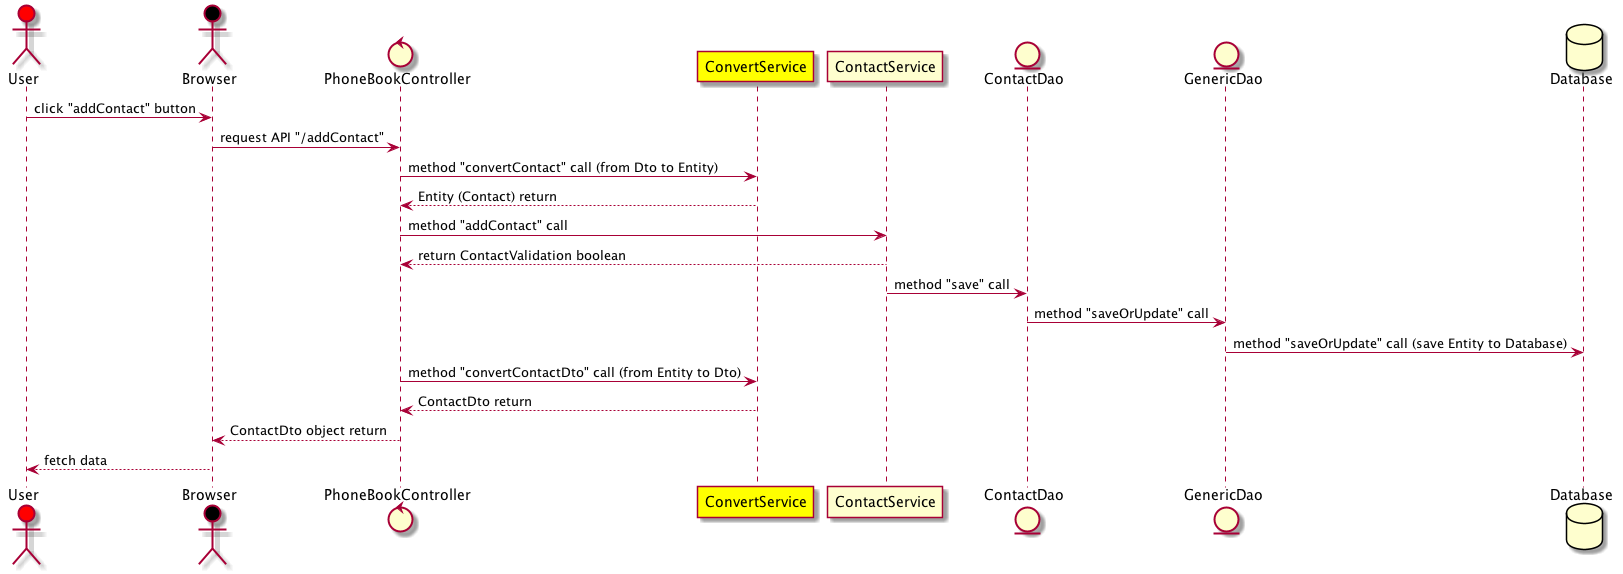

The diagram above was rendered by PlantUML. Its source (embedded in the PNG):
@startuml

actor User #red
actor Browser #black
control PhoneBookController
participant ConvertService #yellow
participant ContactService
entity ContactDao
entity GenericDao
database Database

User -> Browser : click "addContact" button
Browser -> PhoneBookController : request API "/addContact"
PhoneBookController -> ConvertService:  method "convertContact" call (from Dto to Entity)
ConvertService --> PhoneBookController: Entity (Contact) return
PhoneBookController -> ContactService: method "addContact" call
ContactService --> PhoneBookController: return ContactValidation boolean
ContactService -> ContactDao : method "save" call
ContactDao ->  GenericDao: method "saveOrUpdate" call
GenericDao -> Database: method "saveOrUpdate" call (save Entity to Database)

PhoneBookController -> ConvertService: method "convertContactDto" call (from Entity to Dto)
ConvertService --> PhoneBookController: ContactDto return
PhoneBookController --> Browser: ContactDto object return
Browser --> User: fetch data
@enduml